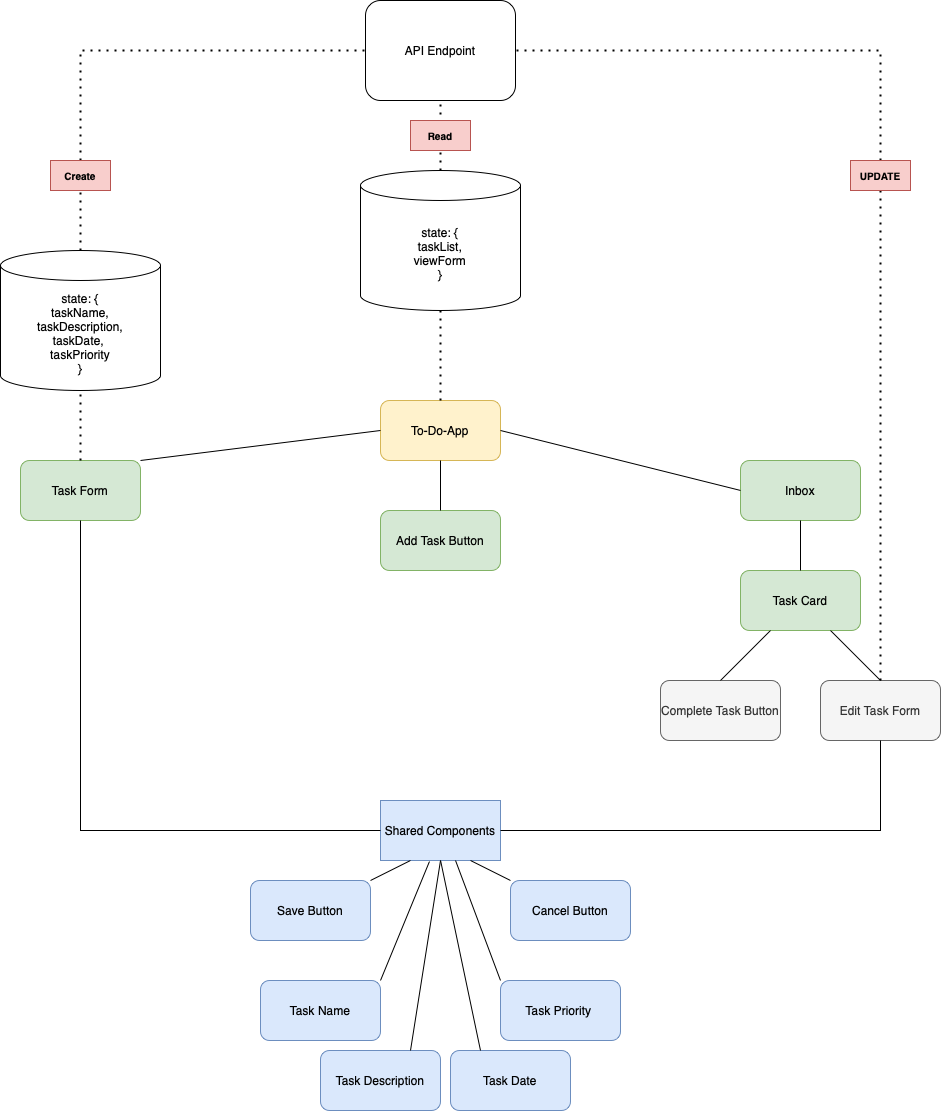

The diagram above was exported from draw.io. Its source (the exported page's mxGraphModel, read from the mxfile embedded in the PNG):
<mxGraphModel dx="3769" dy="2707" grid="1" gridSize="10" guides="1" tooltips="1" connect="1" arrows="1" fold="1" page="1" pageScale="1" pageWidth="850" pageHeight="1100" math="0" shadow="0">
  <root>
    <mxCell id="0" />
    <mxCell id="1" parent="0" />
    <mxCell id="XV88T157fceiVq6yaTYt-1" value="To-Do-App" style="rounded=1;whiteSpace=wrap;html=1;fillColor=#fff2cc;strokeColor=#d6b656;" vertex="1" parent="1">
      <mxGeometry x="360" y="50" width="120" height="60" as="geometry" />
    </mxCell>
    <mxCell id="XV88T157fceiVq6yaTYt-2" value="Task Form" style="rounded=1;whiteSpace=wrap;html=1;fillColor=#d5e8d4;strokeColor=#82b366;" vertex="1" parent="1">
      <mxGeometry y="110" width="120" height="60" as="geometry" />
    </mxCell>
    <mxCell id="XV88T157fceiVq6yaTYt-3" value="Inbox" style="rounded=1;whiteSpace=wrap;html=1;fillColor=#d5e8d4;strokeColor=#82b366;" vertex="1" parent="1">
      <mxGeometry x="720" y="110" width="120" height="60" as="geometry" />
    </mxCell>
    <mxCell id="XV88T157fceiVq6yaTYt-4" value="Add Task Button" style="rounded=1;whiteSpace=wrap;html=1;fillColor=#d5e8d4;strokeColor=#82b366;" vertex="1" parent="1">
      <mxGeometry x="360" y="160" width="120" height="60" as="geometry" />
    </mxCell>
    <mxCell id="XV88T157fceiVq6yaTYt-5" value="Save Button" style="rounded=1;whiteSpace=wrap;html=1;fillColor=#dae8fc;strokeColor=#6c8ebf;" vertex="1" parent="1">
      <mxGeometry x="230" y="530" width="120" height="60" as="geometry" />
    </mxCell>
    <mxCell id="XV88T157fceiVq6yaTYt-7" value="Shared Components" style="rounded=0;whiteSpace=wrap;html=1;fillColor=#dae8fc;strokeColor=#6c8ebf;" vertex="1" parent="1">
      <mxGeometry x="360" y="450" width="120" height="60" as="geometry" />
    </mxCell>
    <mxCell id="XV88T157fceiVq6yaTYt-8" value="" style="endArrow=none;html=1;rounded=0;exitX=0.5;exitY=0;exitDx=0;exitDy=0;entryX=0.5;entryY=1;entryDx=0;entryDy=0;" edge="1" parent="1" source="XV88T157fceiVq6yaTYt-4" target="XV88T157fceiVq6yaTYt-1">
      <mxGeometry width="50" height="50" relative="1" as="geometry">
        <mxPoint x="660" y="740" as="sourcePoint" />
        <mxPoint x="710" y="690" as="targetPoint" />
      </mxGeometry>
    </mxCell>
    <mxCell id="XV88T157fceiVq6yaTYt-9" value="" style="endArrow=none;html=1;rounded=0;exitX=1;exitY=0;exitDx=0;exitDy=0;entryX=0;entryY=0.5;entryDx=0;entryDy=0;" edge="1" parent="1" source="XV88T157fceiVq6yaTYt-2" target="XV88T157fceiVq6yaTYt-1">
      <mxGeometry width="50" height="50" relative="1" as="geometry">
        <mxPoint x="660" y="740" as="sourcePoint" />
        <mxPoint x="710" y="690" as="targetPoint" />
      </mxGeometry>
    </mxCell>
    <mxCell id="XV88T157fceiVq6yaTYt-10" value="" style="endArrow=none;html=1;rounded=0;entryX=1;entryY=0.5;entryDx=0;entryDy=0;exitX=0;exitY=0.5;exitDx=0;exitDy=0;" edge="1" parent="1" source="XV88T157fceiVq6yaTYt-3" target="XV88T157fceiVq6yaTYt-1">
      <mxGeometry width="50" height="50" relative="1" as="geometry">
        <mxPoint x="670" y="750" as="sourcePoint" />
        <mxPoint x="720" y="700" as="targetPoint" />
      </mxGeometry>
    </mxCell>
    <mxCell id="XV88T157fceiVq6yaTYt-11" value="Edit&amp;nbsp;Task Form" style="rounded=1;whiteSpace=wrap;html=1;fillColor=#f5f5f5;fontColor=#333333;strokeColor=#666666;" vertex="1" parent="1">
      <mxGeometry x="800" y="330" width="120" height="60" as="geometry" />
    </mxCell>
    <mxCell id="XV88T157fceiVq6yaTYt-12" value="Complete Task Button" style="rounded=1;whiteSpace=wrap;html=1;fillColor=#f5f5f5;fontColor=#333333;strokeColor=#666666;" vertex="1" parent="1">
      <mxGeometry x="640" y="330" width="120" height="60" as="geometry" />
    </mxCell>
    <mxCell id="XV88T157fceiVq6yaTYt-13" value="Task Name&lt;span style=&quot;caret-color: rgba(0, 0, 0, 0); color: rgba(0, 0, 0, 0); font-family: monospace; font-size: 0px; text-align: start;&quot;&gt;%3CmxGraphModel%3E%3Croot%3E%3CmxCell%20id%3D%220%22%2F%3E%3CmxCell%20id%3D%221%22%20parent%3D%220%22%2F%3E%3CmxCell%20id%3D%222%22%20value%3D%22%22%20style%3D%22rounded%3D1%3BwhiteSpace%3Dwrap%3Bhtml%3D1%3B%22%20vertex%3D%221%22%20parent%3D%221%22%3E%3CmxGeometry%20x%3D%22230%22%20y%3D%22620%22%20width%3D%22120%22%20height%3D%2260%22%20as%3D%22geometry%22%2F%3E%3C%2FmxCell%3E%3C%2Froot%3E%3C%2FmxGraphModel%3E&lt;/span&gt;" style="rounded=1;whiteSpace=wrap;html=1;fillColor=#dae8fc;strokeColor=#6c8ebf;" vertex="1" parent="1">
      <mxGeometry x="240" y="630" width="120" height="60" as="geometry" />
    </mxCell>
    <mxCell id="XV88T157fceiVq6yaTYt-14" value="Task Description" style="rounded=1;whiteSpace=wrap;html=1;fillColor=#dae8fc;strokeColor=#6c8ebf;" vertex="1" parent="1">
      <mxGeometry x="300" y="700" width="120" height="60" as="geometry" />
    </mxCell>
    <mxCell id="XV88T157fceiVq6yaTYt-15" value="Task Date" style="rounded=1;whiteSpace=wrap;html=1;fillColor=#dae8fc;strokeColor=#6c8ebf;" vertex="1" parent="1">
      <mxGeometry x="430" y="700" width="120" height="60" as="geometry" />
    </mxCell>
    <mxCell id="XV88T157fceiVq6yaTYt-16" value="Task Priority&amp;nbsp;" style="rounded=1;whiteSpace=wrap;html=1;fillColor=#dae8fc;strokeColor=#6c8ebf;" vertex="1" parent="1">
      <mxGeometry x="480" y="630" width="120" height="60" as="geometry" />
    </mxCell>
    <mxCell id="XV88T157fceiVq6yaTYt-17" value="Cancel Button" style="rounded=1;whiteSpace=wrap;html=1;fillColor=#dae8fc;strokeColor=#6c8ebf;" vertex="1" parent="1">
      <mxGeometry x="490" y="530" width="120" height="60" as="geometry" />
    </mxCell>
    <mxCell id="XV88T157fceiVq6yaTYt-18" value="" style="endArrow=none;html=1;rounded=0;entryX=0.5;entryY=1;entryDx=0;entryDy=0;exitX=0;exitY=0.5;exitDx=0;exitDy=0;" edge="1" parent="1" source="XV88T157fceiVq6yaTYt-7" target="XV88T157fceiVq6yaTYt-2">
      <mxGeometry width="50" height="50" relative="1" as="geometry">
        <mxPoint x="640" y="720" as="sourcePoint" />
        <mxPoint x="690" y="670" as="targetPoint" />
        <Array as="points">
          <mxPoint x="60" y="480" />
        </Array>
      </mxGeometry>
    </mxCell>
    <mxCell id="XV88T157fceiVq6yaTYt-19" value="" style="endArrow=none;html=1;rounded=0;entryX=0.5;entryY=1;entryDx=0;entryDy=0;exitX=1;exitY=0.5;exitDx=0;exitDy=0;" edge="1" parent="1" source="XV88T157fceiVq6yaTYt-7" target="XV88T157fceiVq6yaTYt-11">
      <mxGeometry width="50" height="50" relative="1" as="geometry">
        <mxPoint x="640" y="720" as="sourcePoint" />
        <mxPoint x="690" y="670" as="targetPoint" />
        <Array as="points">
          <mxPoint x="860" y="480" />
        </Array>
      </mxGeometry>
    </mxCell>
    <mxCell id="XV88T157fceiVq6yaTYt-22" value="" style="endArrow=none;html=1;rounded=0;entryX=0.25;entryY=1;entryDx=0;entryDy=0;exitX=1;exitY=0;exitDx=0;exitDy=0;" edge="1" parent="1" source="XV88T157fceiVq6yaTYt-5" target="XV88T157fceiVq6yaTYt-7">
      <mxGeometry width="50" height="50" relative="1" as="geometry">
        <mxPoint x="680" y="860" as="sourcePoint" />
        <mxPoint x="730" y="810" as="targetPoint" />
      </mxGeometry>
    </mxCell>
    <mxCell id="XV88T157fceiVq6yaTYt-23" value="" style="endArrow=none;html=1;rounded=0;entryX=0.75;entryY=1;entryDx=0;entryDy=0;exitX=0;exitY=0;exitDx=0;exitDy=0;" edge="1" parent="1" source="XV88T157fceiVq6yaTYt-17" target="XV88T157fceiVq6yaTYt-7">
      <mxGeometry width="50" height="50" relative="1" as="geometry">
        <mxPoint x="360" y="540" as="sourcePoint" />
        <mxPoint x="400" y="520" as="targetPoint" />
      </mxGeometry>
    </mxCell>
    <mxCell id="XV88T157fceiVq6yaTYt-24" value="" style="endArrow=none;html=1;rounded=0;entryX=0.408;entryY=1.017;entryDx=0;entryDy=0;exitX=1;exitY=0;exitDx=0;exitDy=0;entryPerimeter=0;" edge="1" parent="1" source="XV88T157fceiVq6yaTYt-13" target="XV88T157fceiVq6yaTYt-7">
      <mxGeometry width="50" height="50" relative="1" as="geometry">
        <mxPoint x="370" y="550" as="sourcePoint" />
        <mxPoint x="410" y="530" as="targetPoint" />
      </mxGeometry>
    </mxCell>
    <mxCell id="XV88T157fceiVq6yaTYt-25" value="" style="endArrow=none;html=1;rounded=0;entryX=0.625;entryY=1;entryDx=0;entryDy=0;exitX=0;exitY=0;exitDx=0;exitDy=0;entryPerimeter=0;" edge="1" parent="1" source="XV88T157fceiVq6yaTYt-16" target="XV88T157fceiVq6yaTYt-7">
      <mxGeometry width="50" height="50" relative="1" as="geometry">
        <mxPoint x="370" y="640" as="sourcePoint" />
        <mxPoint x="418.96000000000004" y="520" as="targetPoint" />
      </mxGeometry>
    </mxCell>
    <mxCell id="XV88T157fceiVq6yaTYt-26" value="" style="endArrow=none;html=1;rounded=0;entryX=0.5;entryY=1;entryDx=0;entryDy=0;exitX=0.25;exitY=0;exitDx=0;exitDy=0;" edge="1" parent="1" source="XV88T157fceiVq6yaTYt-15" target="XV88T157fceiVq6yaTYt-7">
      <mxGeometry width="50" height="50" relative="1" as="geometry">
        <mxPoint x="490" y="640" as="sourcePoint" />
        <mxPoint x="445" y="520" as="targetPoint" />
      </mxGeometry>
    </mxCell>
    <mxCell id="XV88T157fceiVq6yaTYt-27" value="" style="endArrow=none;html=1;rounded=0;entryX=0.5;entryY=1;entryDx=0;entryDy=0;exitX=0.75;exitY=0;exitDx=0;exitDy=0;" edge="1" parent="1" source="XV88T157fceiVq6yaTYt-14" target="XV88T157fceiVq6yaTYt-7">
      <mxGeometry width="50" height="50" relative="1" as="geometry">
        <mxPoint x="470" y="710" as="sourcePoint" />
        <mxPoint x="430" y="520" as="targetPoint" />
      </mxGeometry>
    </mxCell>
    <mxCell id="XV88T157fceiVq6yaTYt-28" value="state: {&lt;br&gt;taskName,&lt;br&gt;taskDescription,&lt;br&gt;taskDate,&amp;nbsp;&lt;br&gt;taskPriority&lt;br&gt;}" style="shape=cylinder3;whiteSpace=wrap;html=1;boundedLbl=1;backgroundOutline=1;size=15;" vertex="1" parent="1">
      <mxGeometry x="-20" y="-100" width="160" height="140" as="geometry" />
    </mxCell>
    <mxCell id="XV88T157fceiVq6yaTYt-29" value="" style="endArrow=none;dashed=1;html=1;dashPattern=1 3;strokeWidth=2;rounded=0;entryX=0.5;entryY=1;entryDx=0;entryDy=0;entryPerimeter=0;exitX=0.5;exitY=0;exitDx=0;exitDy=0;" edge="1" parent="1" source="XV88T157fceiVq6yaTYt-2" target="XV88T157fceiVq6yaTYt-28">
      <mxGeometry width="50" height="50" relative="1" as="geometry">
        <mxPoint x="670" y="500" as="sourcePoint" />
        <mxPoint x="720" y="450" as="targetPoint" />
      </mxGeometry>
    </mxCell>
    <mxCell id="XV88T157fceiVq6yaTYt-31" value="state: {&lt;br&gt;taskList,&lt;br&gt;viewForm&lt;br&gt;}" style="shape=cylinder3;whiteSpace=wrap;html=1;boundedLbl=1;backgroundOutline=1;size=15;" vertex="1" parent="1">
      <mxGeometry x="340" y="-180" width="160" height="140" as="geometry" />
    </mxCell>
    <mxCell id="XV88T157fceiVq6yaTYt-32" value="" style="endArrow=none;dashed=1;html=1;dashPattern=1 3;strokeWidth=2;rounded=0;entryX=0.5;entryY=1;entryDx=0;entryDy=0;entryPerimeter=0;exitX=0.5;exitY=0;exitDx=0;exitDy=0;" edge="1" parent="1" source="XV88T157fceiVq6yaTYt-1" target="XV88T157fceiVq6yaTYt-31">
      <mxGeometry width="50" height="50" relative="1" as="geometry">
        <mxPoint x="670" y="100" as="sourcePoint" />
        <mxPoint x="720" y="50" as="targetPoint" />
      </mxGeometry>
    </mxCell>
    <mxCell id="XV88T157fceiVq6yaTYt-33" value="API Endpoint" style="rounded=1;whiteSpace=wrap;html=1;" vertex="1" parent="1">
      <mxGeometry x="345" y="-350" width="150" height="100" as="geometry" />
    </mxCell>
    <mxCell id="XV88T157fceiVq6yaTYt-34" value="" style="endArrow=none;dashed=1;html=1;dashPattern=1 3;strokeWidth=2;rounded=0;entryX=0;entryY=0.5;entryDx=0;entryDy=0;exitX=0.5;exitY=0;exitDx=0;exitDy=0;exitPerimeter=0;startArrow=none;" edge="1" parent="1" source="XV88T157fceiVq6yaTYt-45" target="XV88T157fceiVq6yaTYt-33">
      <mxGeometry width="50" height="50" relative="1" as="geometry">
        <mxPoint x="670" y="100" as="sourcePoint" />
        <mxPoint x="720" y="50" as="targetPoint" />
        <Array as="points">
          <mxPoint x="60" y="-300" />
        </Array>
      </mxGeometry>
    </mxCell>
    <mxCell id="XV88T157fceiVq6yaTYt-35" value="" style="endArrow=none;dashed=1;html=1;dashPattern=1 3;strokeWidth=2;rounded=0;entryX=0.5;entryY=1;entryDx=0;entryDy=0;exitX=0.5;exitY=0;exitDx=0;exitDy=0;exitPerimeter=0;" edge="1" parent="1" source="XV88T157fceiVq6yaTYt-31" target="XV88T157fceiVq6yaTYt-33">
      <mxGeometry width="50" height="50" relative="1" as="geometry">
        <mxPoint x="420" y="-190" as="sourcePoint" />
        <mxPoint x="720" y="50" as="targetPoint" />
      </mxGeometry>
    </mxCell>
    <mxCell id="XV88T157fceiVq6yaTYt-36" value="" style="endArrow=none;dashed=1;html=1;dashPattern=1 3;strokeWidth=2;rounded=0;entryX=1;entryY=0.5;entryDx=0;entryDy=0;exitX=0.5;exitY=0;exitDx=0;exitDy=0;" edge="1" parent="1" source="XV88T157fceiVq6yaTYt-11" target="XV88T157fceiVq6yaTYt-33">
      <mxGeometry width="50" height="50" relative="1" as="geometry">
        <mxPoint x="670" y="100" as="sourcePoint" />
        <mxPoint x="720" y="50" as="targetPoint" />
        <Array as="points">
          <mxPoint x="860" y="-300" />
        </Array>
      </mxGeometry>
    </mxCell>
    <mxCell id="XV88T157fceiVq6yaTYt-37" value="Task Card" style="rounded=1;whiteSpace=wrap;html=1;fillColor=#d5e8d4;strokeColor=#82b366;" vertex="1" parent="1">
      <mxGeometry x="720" y="220" width="120" height="60" as="geometry" />
    </mxCell>
    <mxCell id="XV88T157fceiVq6yaTYt-38" value="" style="endArrow=none;html=1;rounded=0;entryX=0.5;entryY=1;entryDx=0;entryDy=0;exitX=0.5;exitY=0;exitDx=0;exitDy=0;" edge="1" parent="1" source="XV88T157fceiVq6yaTYt-37" target="XV88T157fceiVq6yaTYt-3">
      <mxGeometry width="50" height="50" relative="1" as="geometry">
        <mxPoint x="670" y="390" as="sourcePoint" />
        <mxPoint x="720" y="340" as="targetPoint" />
      </mxGeometry>
    </mxCell>
    <mxCell id="XV88T157fceiVq6yaTYt-40" value="" style="endArrow=none;html=1;rounded=0;entryX=0.25;entryY=1;entryDx=0;entryDy=0;exitX=0.5;exitY=0;exitDx=0;exitDy=0;" edge="1" parent="1" source="XV88T157fceiVq6yaTYt-12" target="XV88T157fceiVq6yaTYt-37">
      <mxGeometry width="50" height="50" relative="1" as="geometry">
        <mxPoint x="680" y="400" as="sourcePoint" />
        <mxPoint x="730" y="350" as="targetPoint" />
      </mxGeometry>
    </mxCell>
    <mxCell id="XV88T157fceiVq6yaTYt-41" value="" style="endArrow=none;html=1;rounded=0;entryX=0.75;entryY=1;entryDx=0;entryDy=0;exitX=0.5;exitY=0;exitDx=0;exitDy=0;" edge="1" parent="1" source="XV88T157fceiVq6yaTYt-11" target="XV88T157fceiVq6yaTYt-37">
      <mxGeometry width="50" height="50" relative="1" as="geometry">
        <mxPoint x="710" y="340" as="sourcePoint" />
        <mxPoint x="760" y="290" as="targetPoint" />
      </mxGeometry>
    </mxCell>
    <mxCell id="XV88T157fceiVq6yaTYt-42" value="&lt;b style=&quot;font-size: 10px;&quot;&gt;&lt;font style=&quot;font-size: 10px;&quot;&gt;UPDATE&lt;/font&gt;&lt;/b&gt;" style="text;html=1;strokeColor=#b85450;fillColor=#f8cecc;align=center;verticalAlign=middle;whiteSpace=wrap;rounded=0;fontSize=10;" vertex="1" parent="1">
      <mxGeometry x="830" y="-190" width="60" height="30" as="geometry" />
    </mxCell>
    <mxCell id="XV88T157fceiVq6yaTYt-45" value="&lt;b&gt;Create&lt;/b&gt;" style="text;html=1;strokeColor=#b85450;fillColor=#f8cecc;align=center;verticalAlign=middle;whiteSpace=wrap;rounded=0;fontSize=10;" vertex="1" parent="1">
      <mxGeometry x="30" y="-190" width="60" height="30" as="geometry" />
    </mxCell>
    <mxCell id="XV88T157fceiVq6yaTYt-51" value="" style="endArrow=none;dashed=1;html=1;dashPattern=1 3;strokeWidth=2;rounded=0;entryX=0.5;entryY=1;entryDx=0;entryDy=0;exitX=0.5;exitY=0;exitDx=0;exitDy=0;exitPerimeter=0;" edge="1" parent="1" source="XV88T157fceiVq6yaTYt-28" target="XV88T157fceiVq6yaTYt-45">
      <mxGeometry width="50" height="50" relative="1" as="geometry">
        <mxPoint x="60" y="-100" as="sourcePoint" />
        <mxPoint x="345" y="-300" as="targetPoint" />
        <Array as="points" />
      </mxGeometry>
    </mxCell>
    <mxCell id="XV88T157fceiVq6yaTYt-52" value="&lt;b&gt;Read&lt;/b&gt;" style="text;html=1;strokeColor=#b85450;fillColor=#f8cecc;align=center;verticalAlign=middle;whiteSpace=wrap;rounded=0;fontSize=10;" vertex="1" parent="1">
      <mxGeometry x="390" y="-230" width="60" height="30" as="geometry" />
    </mxCell>
  </root>
</mxGraphModel>